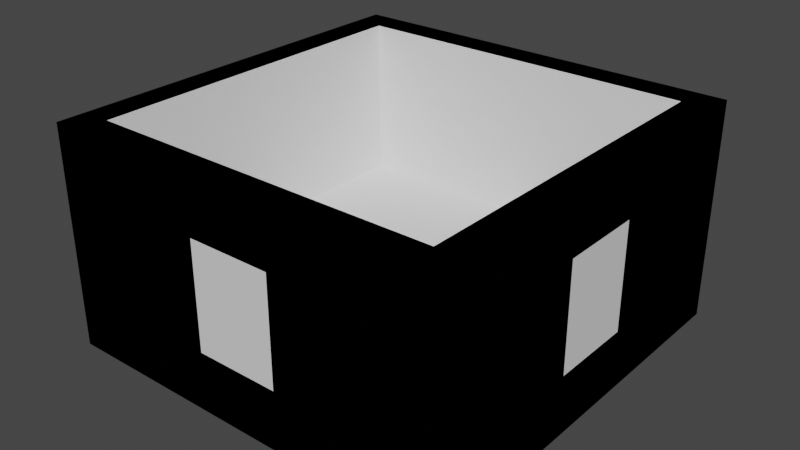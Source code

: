 # Source: dungeonpreset.blend  (saved by Blender 2.92.15; exported with 4.5.12 LTS)
import bpy
from mathutils import Matrix  # noqa: F401  (used for matrix-valued properties, if any)

bpy.ops.wm.read_factory_settings(use_empty=True)
scene = bpy.context.scene
scene.name = 'Scene'

# ---- collections
col_collection = bpy.data.collections.new('Collection'); scene.collection.children.link(col_collection)

# ---- materials (node trees are filled in below, after node groups)
mat_material = bpy.data.materials.new('Material')
mat_material.alpha_threshold = 0.0
mat_material.use_transparent_shadow = False
mat_material.line_color = (0.0, 0.0, 0.0, 1.0)

# ---- material node trees
mat_material.use_nodes = True; mat_material.node_tree.nodes.clear()
_N = mat_material.node_tree.nodes; _L = mat_material.node_tree.links
n0 = _N.new('ShaderNodeOutputMaterial'); n0.name = 'Material Output'; n0.location = (300, 300)
n1 = _N.new('ShaderNodeBsdfPrincipled'); n1.name = 'Principled BSDF'; n1.location = (10, 300)
n1.distribution = 'GGX'
n1.subsurface_method = 'BURLEY'
n1.inputs[2].default_value = 0.4
n1.inputs[3].default_value = 1.45
n1.inputs[27].default_value = (0.0, 0.0, 0.0, 1.0)
n1.inputs[28].default_value = 1.0
_L.new(n1.outputs[0], n0.inputs[0])
n0.is_active_output = True

# ---- world
world_world = bpy.data.worlds.new('World'); scene.world = world_world
world_world.use_nodes = True; world_world.node_tree.nodes.clear()
_N = world_world.node_tree.nodes; _L = world_world.node_tree.links
n0 = _N.new('ShaderNodeOutputWorld'); n0.name = 'World Output'; n0.location = (300, 300)
n1 = _N.new('ShaderNodeBackground'); n1.name = 'Background'; n1.location = (10, 300)
n1.inputs[0].default_value = (0.05088, 0.05088, 0.05088, 1.0)
_L.new(n1.outputs[0], n0.inputs[0])
n0.is_active_output = True
world_world.color = (0.05088, 0.05088, 0.05088)
world_world.use_sun_shadow = False
world_world.sun_shadow_jitter_overblur = 0.0

# ---- meshes
me_cube = bpy.data.meshes.new('Cube')
me_cube.from_pydata([(2.284, 2.283, -1.51), (2.667, 2.667, -2.283), (2.283, -2.285, -1.51), (2.667, -2.667, -2.283), (-2.283, 2.284, -1.51), (-2.667, 2.667, -2.283), (-2.283, -2.284, -1.51), (-2.667, -2.667, -2.283)], [], [(0, 4, 6, 2), (5, 1, 3, 7)])
_uv = me_cube.uv_layers.new(name='UVMap')
_uv.uv.foreach_set('vector', [0.6429, 0.5179, 0.8571, 0.5179, 0.8571, 0.7321, 0.6429, 0.7321, 0.125, 0.5, 0.375, 0.5, 0.375, 0.75, 0.125, 0.75])
me_cube.materials.append(mat_material)
me_cube.use_remesh_preserve_volume = False
me_cube.use_remesh_preserve_attributes = False
me_cube.use_mirror_vertex_groups = False
me_cube.update()
me_cube_001 = bpy.data.meshes.new('Cube.001')
me_cube_001.from_pydata([(2.284, 2.283, -1.51), (2.667, 2.667, -2.283), (2.283, -2.285, -1.51), (2.667, -2.667, -2.283), (2.667, -2.667, -1.51), (2.667, 2.667, -1.51), (2.667, -2.667, 0.5972), (2.667, 2.667, 0.5972), (2.283, -2.285, 0.5972), (2.284, 2.283, 0.5972), (2.285, 0.5518, -1.51), (2.667, 0.5518, -1.51), (2.667, -0.5518, -1.51), (2.285, -0.5518, -1.51), (2.285, 0.5518, -0.1227), (2.667, -0.5518, -0.1227), (2.667, 0.5518, -0.1227), (2.285, -0.5518, -0.1227)], [], [(1, 5, 4, 3), (13, 12, 11, 10), (9, 8, 6, 7), (15, 12, 13, 17), (11, 12, 4, 5), (13, 10, 0, 2), (10, 14, 9, 0), (12, 15, 6, 4), (15, 16, 7, 6), (14, 17, 8, 9), (17, 13, 2, 8), (16, 11, 5, 7), (14, 10, 11, 16), (15, 17, 14, 16)])
_uv = me_cube_001.uv_layers.new(name='UVMap')
_uv.uv.foreach_set('vector', [0.375, 0.5, 0.625, 0.5, 0.625, 0.75, 0.375, 0.75, 0.6429, 0.6988, 0.625, 0.7167, 0.625, 0.5333, 0.6429, 0.5512, 0.6429, 0.5179, 0.6429, 0.7321, 0.625, 0.75, 0.625, 0.5, 0.625, 0.7167, 0.625, 0.7167, 0.6429, 0.6988, 0.6429, 0.6988, 0.625, 0.5333, 0.625, 0.7167, 0.625, 0.75, 0.625, 0.5, 0.6429, 0.6988, 0.6429, 0.5512, 0.6429, 0.5179, 0.6429, 0.7321, 0.6429, 0.5512, 0.6429, 0.5512, 0.6429, 0.5179, 0.6429, 0.5179, 0.625, 0.7167, 0.625, 0.7167, 0.625, 0.75, 0.625, 0.75, 0.625, 0.7167, 0.625, 0.5333, 0.625, 0.5, 0.625, 0.75, 0.6429, 0.5512, 0.6429, 0.6988, 0.6429, 0.7321, 0.6429, 0.5179, 0.6429, 0.6988, 0.6429, 0.6988, 0.6429, 0.7321, 0.6429, 0.7321, 0.625, 0.5333, 0.625, 0.5333, 0.625, 0.5, 0.625, 0.5, 0.6429, 0.5512, 0.6429, 0.5512, 0.625, 0.5333, 0.625, 0.5333, 0.625, 0.7167, 0.6429, 0.6988, 0.6429, 0.5512, 0.625, 0.5333])
me_cube_001.materials.append(mat_material)
me_cube_001.use_remesh_preserve_volume = False
me_cube_001.use_remesh_preserve_attributes = False
me_cube_001.use_mirror_vertex_groups = False
me_cube_001.update()
me_cube_002 = bpy.data.meshes.new('Cube.002')
me_cube_002.from_pydata([(2.284, 2.283, -1.51), (2.667, 2.667, -2.283), (-2.283, 2.284, -1.51), (-2.667, 2.667, -2.283), (2.667, 2.667, -1.51), (-2.667, 2.667, -1.51), (2.667, 2.667, 0.5972), (-2.667, 2.667, 0.5972), (2.284, 2.283, 0.5972), (-2.283, 2.284, 0.5972), (-0.5476, 2.285, -1.51), (-0.5476, 2.667, -1.51), (0.5476, 2.667, -1.51), (0.5476, 2.285, -1.51), (-0.5476, 2.285, -0.1227), (0.5476, 2.285, -0.1227), (-0.5476, 2.667, -0.1227), (0.5476, 2.667, -0.1227)], [], [(3, 5, 4, 1), (9, 8, 6, 7), (11, 12, 4, 5), (13, 10, 2, 0), (10, 14, 9, 2), (15, 13, 0, 8), (17, 16, 7, 6), (14, 15, 8, 9), (16, 11, 5, 7), (12, 17, 6, 4), (13, 12, 11, 10), (15, 17, 12, 13), (17, 15, 14, 16), (10, 11, 16, 14)])
_uv = me_cube_002.uv_layers.new(name='UVMap')
_uv.uv.foreach_set('vector', [0.375, 0.25, 0.625, 0.25, 0.625, 0.5, 0.375, 0.5, 0.8571, 0.5179, 0.6429, 0.5179, 0.625, 0.5, 0.875, 0.5, 0.625, 0.2785, 0.625, 0.4715, 0.625, 0.5, 0.625, 0.25, 0.6713, 0.5179, 0.8287, 0.5179, 0.8571, 0.5179, 0.6429, 0.5179, 0.8287, 0.5179, 0.8287, 0.5179, 0.8571, 0.5179, 0.8571, 0.5179, 0.6713, 0.5179, 0.6713, 0.5179, 0.6429, 0.5179, 0.6429, 0.5179, 0.625, 0.4715, 0.625, 0.2785, 0.625, 0.25, 0.625, 0.5, 0.8287, 0.5179, 0.6713, 0.5179, 0.6429, 0.5179, 0.8571, 0.5179, 0.625, 0.2785, 0.625, 0.2785, 0.625, 0.25, 0.625, 0.25, 0.625, 0.4715, 0.625, 0.4715, 0.625, 0.5, 0.625, 0.5, 0.6713, 0.5179, 0.625, 0.4715, 0.625, 0.2785, 0.8287, 0.5179, 0.6713, 0.5179, 0.625, 0.4715, 0.625, 0.4715, 0.6713, 0.5179, 0.625, 0.4715, 0.6713, 0.5179, 0.8287, 0.5179, 0.625, 0.2785, 0.8287, 0.5179, 0.625, 0.2785, 0.625, 0.2785, 0.8287, 0.5179])
me_cube_002.materials.append(mat_material)
me_cube_002.use_remesh_preserve_volume = False
me_cube_002.use_remesh_preserve_attributes = False
me_cube_002.use_mirror_vertex_groups = False
me_cube_002.update()
me_cube_003 = bpy.data.meshes.new('Cube.003')
me_cube_003.from_pydata([(-2.283, 2.284, -1.51), (-2.667, 2.667, -2.283), (-2.283, -2.284, -1.51), (-2.667, -2.667, -2.283), (-2.667, -2.667, -1.51), (-2.667, 2.667, -1.51), (-2.667, -2.667, 0.5972), (-2.667, 2.667, 0.5972), (-2.283, -2.284, 0.5972), (-2.283, 2.284, 0.5972)], [], [(3, 4, 5, 1), (8, 9, 7, 6), (9, 8, 2, 0), (5, 4, 6, 7)])
_uv = me_cube_003.uv_layers.new(name='UVMap')
_uv.uv.foreach_set('vector', [0.375, 0.0, 0.625, 0.0, 0.625, 0.25, 0.375, 0.25, 0.8571, 0.7321, 0.8571, 0.5179, 0.875, 0.5, 0.875, 0.75, 0.8571, 0.5179, 0.8571, 0.7321, 0.0, 0.0, 0.0, 0.0, 0.625, 0.25, 0.625, 0.0, 0.875, 0.75, 0.875, 0.5])
me_cube_003.materials.append(mat_material)
me_cube_003.use_remesh_preserve_volume = False
me_cube_003.use_remesh_preserve_attributes = False
me_cube_003.use_mirror_vertex_groups = False
me_cube_003.update()
me_cube_005 = bpy.data.meshes.new('Cube.005')
me_cube_005.from_pydata([(2.284, 2.283, -1.51), (2.667, 2.667, -2.283), (2.283, -2.285, -1.51), (2.667, -2.667, -2.283), (2.667, -2.667, -1.51), (2.667, 2.667, -1.51), (2.667, -2.667, 0.5972), (2.667, 2.667, 0.5972), (2.283, -2.285, 0.5972), (2.284, 2.283, 0.5972)], [], [(1, 5, 4, 3), (0, 2, 8, 9), (9, 8, 6, 7), (4, 5, 7, 6)])
_uv = me_cube_005.uv_layers.new(name='UVMap')
_uv.uv.foreach_set('vector', [0.375, 0.5, 0.625, 0.5, 0.625, 0.75, 0.375, 0.75, 0.6429, 0.5179, 0.6429, 0.7321, 0.6429, 0.7321, 0.6429, 0.5179, 0.6429, 0.5179, 0.6429, 0.7321, 0.625, 0.75, 0.625, 0.5, 0.625, 0.75, 0.625, 0.5, 0.625, 0.5, 0.625, 0.75])
me_cube_005.materials.append(mat_material)
me_cube_005.use_remesh_preserve_volume = False
me_cube_005.use_remesh_preserve_attributes = False
me_cube_005.use_mirror_vertex_groups = False
me_cube_005.update()
me_cube_006 = bpy.data.meshes.new('Cube.006')
me_cube_006.from_pydata([(2.283, -2.285, -1.51), (2.667, -2.667, -2.283), (-2.283, -2.284, -1.51), (-2.667, -2.667, -2.283), (2.667, -2.667, -1.51), (-2.667, -2.667, -1.51), (2.667, -2.667, 0.5972), (-2.667, -2.667, 0.5972), (2.283, -2.285, 0.5972), (-2.283, -2.284, 0.5972), (0.5476, -2.285, -1.51), (0.5476, -2.667, -1.51), (-0.5476, -2.667, -1.51), (-0.5476, -2.285, -1.51), (-0.5476, -2.667, -0.1227), (0.5476, -2.667, -0.1227), (0.5476, -2.285, -0.1227), (-0.5476, -2.285, -0.1227)], [], [(1, 4, 5, 3), (8, 9, 7, 6), (11, 12, 5, 4), (13, 10, 0, 2), (12, 14, 7, 5), (15, 11, 4, 6), (14, 15, 6, 7), (16, 17, 9, 8), (10, 16, 8, 0), (17, 13, 2, 9), (15, 16, 10, 11), (14, 17, 16, 15), (12, 13, 17, 14), (13, 12, 11, 10)])
_uv = me_cube_006.uv_layers.new(name='UVMap')
_uv.uv.foreach_set('vector', [0.375, 0.75, 0.625, 0.75, 0.625, 1.0, 0.375, 1.0, 0.6429, 0.7321, 0.8571, 0.7321, 0.875, 0.75, 0.625, 0.75, 0.625, 0.77, 0.625, 0.98, 0.625, 1.0, 0.625, 0.75, 0.8372, 0.7321, 0.6628, 0.7321, 0.6429, 0.7321, 0.8571, 0.7321, 0.625, 0.98, 0.625, 0.98, 0.625, 1.0, 0.625, 1.0, 0.625, 0.77, 0.625, 0.77, 0.625, 0.75, 0.625, 0.75, 0.625, 0.98, 0.625, 0.77, 0.625, 0.75, 0.625, 1.0, 0.6628, 0.7321, 0.8372, 0.7321, 0.8571, 0.7321, 0.6429, 0.7321, 0.6628, 0.7321, 0.6628, 0.7321, 0.6429, 0.7321, 0.6429, 0.7321, 0.8372, 0.7321, 0.8372, 0.7321, 0.8571, 0.7321, 0.8571, 0.7321, 0.625, 0.77, 0.6628, 0.7321, 0.6628, 0.7321, 0.625, 0.77, 0.625, 0.98, 0.8372, 0.7321, 0.6628, 0.7321, 0.625, 0.77, 0.625, 0.98, 0.8372, 0.7321, 0.8372, 0.7321, 0.625, 0.98, 0.8372, 0.7321, 0.625, 0.98, 0.625, 0.77, 0.6628, 0.7321])
me_cube_006.materials.append(mat_material)
me_cube_006.use_remesh_preserve_volume = False
me_cube_006.use_remesh_preserve_attributes = False
me_cube_006.use_mirror_vertex_groups = False
me_cube_006.update()
me_cube_007 = bpy.data.meshes.new('Cube.007')
me_cube_007.from_pydata([(-2.283, 2.284, -1.51), (-2.667, 2.667, -2.283), (-2.667, 2.667, -1.51), (-2.667, 2.667, 0.5972), (-2.283, 2.284, 0.5972), (-2.667, 2.285, -2.283), (-2.667, 2.285, -1.51), (-2.283, 2.284, -1.51), (-2.667, 2.285, 0.5972), (-2.283, 2.284, 0.5972), (-2.283, -2.284, -1.51), (-2.667, -2.667, -2.283), (-2.667, -2.667, -1.51), (-2.667, -2.667, 0.5972), (-2.283, -2.284, 0.5972), (-2.667, -2.28, -2.283), (-2.667, -2.28, -1.51), (-2.283, -2.284, -1.51), (-2.667, -2.28, 0.5972), (-2.283, -2.284, 0.5972)], [], [(5, 6, 2, 1), (9, 4, 3, 8), (7, 0, 4, 9), (2, 6, 8, 3), (9, 8, 6, 7), (16, 12, 13, 18), (10, 17, 19, 14), (14, 19, 18, 13), (11, 12, 16, 15), (19, 17, 16, 18), (6, 16, 17, 7)])
_uv = me_cube_007.uv_layers.new(name='UVMap')
_uv.uv.foreach_set('vector', [0.375, 0.125, 0.625, 0.125, 0.625, 0.25, 0.375, 0.25, 0.8571, 0.625, 0.8571, 0.5179, 0.875, 0.5, 0.875, 0.625, 0.8571, 0.625, 0.8571, 0.5179, 0.8571, 0.5179, 0.8571, 0.625, 0.625, 0.25, 0.625, 0.125, 0.625, 0.125, 0.625, 0.25, 0.8571, 0.625, 0.875, 0.625, 0.625, 0.125, 0.8571, 0.625, 0.625, 0.125, 0.625, 0.0, 0.625, 0.0, 0.625, 0.125, 0.8571, 0.7321, 0.8571, 0.625, 0.8571, 0.625, 0.8571, 0.7321, 0.8571, 0.7321, 0.8571, 0.625, 0.875, 0.625, 0.875, 0.75, 0.375, 0.0, 0.625, 0.0, 0.625, 0.125, 0.375, 0.125, 0.8571, 0.625, 0.8571, 0.625, 0.625, 0.125, 0.875, 0.625, 0.625, 0.125, 0.625, 0.125, 0.8571, 0.625, 0.8571, 0.625])
me_cube_007.materials.append(mat_material)
me_cube_007.use_remesh_preserve_volume = False
me_cube_007.use_remesh_preserve_attributes = False
me_cube_007.use_mirror_vertex_groups = False
me_cube_007.update()
me_cube_008 = bpy.data.meshes.new('Cube.008')
me_cube_008.from_pydata([(2.284, 2.283, -1.51), (2.667, 2.667, -2.283), (-2.283, 2.284, -1.51), (-2.667, 2.667, -2.283), (2.667, 2.667, -1.51), (-2.667, 2.667, -1.51), (2.667, 2.667, 0.5972), (-2.667, 2.667, 0.5972), (2.284, 2.283, 0.5972), (-2.283, 2.284, 0.5972)], [], [(3, 5, 4, 1), (2, 0, 8, 9), (9, 8, 6, 7), (4, 5, 7, 6)])
_uv = me_cube_008.uv_layers.new(name='UVMap')
_uv.uv.foreach_set('vector', [0.375, 0.25, 0.625, 0.25, 0.625, 0.5, 0.375, 0.5, 0.8571, 0.5179, 0.6429, 0.5179, 0.6429, 0.5179, 0.8571, 0.5179, 0.8571, 0.5179, 0.6429, 0.5179, 0.625, 0.5, 0.875, 0.5, 0.625, 0.5, 0.625, 0.25, 0.625, 0.25, 0.625, 0.5])
me_cube_008.materials.append(mat_material)
me_cube_008.use_remesh_preserve_volume = False
me_cube_008.use_remesh_preserve_attributes = False
me_cube_008.use_mirror_vertex_groups = False
me_cube_008.update()
me_cube_009 = bpy.data.meshes.new('Cube.009')
me_cube_009.from_pydata([(2.283, -2.285, -1.51), (2.667, -2.667, -2.283), (-2.283, -2.284, -1.51), (-2.667, -2.667, -2.283), (2.667, -2.667, -1.51), (-2.667, -2.667, -1.51), (2.667, -2.667, 0.5972), (-2.667, -2.667, 0.5972), (2.283, -2.285, 0.5972), (-2.283, -2.284, 0.5972)], [], [(1, 4, 5, 3), (8, 9, 7, 6), (5, 4, 6, 7), (9, 8, 0, 2)])
_uv = me_cube_009.uv_layers.new(name='UVMap')
_uv.uv.foreach_set('vector', [0.375, 0.75, 0.625, 0.75, 0.625, 1.0, 0.375, 1.0, 0.6429, 0.7321, 0.8571, 0.7321, 0.875, 0.75, 0.625, 0.75, 0.625, 1.0, 0.625, 0.75, 0.625, 0.75, 0.875, 0.75, 0.8571, 0.7321, 0.6429, 0.7321, 0.0, 0.0, 0.0, 0.0])
me_cube_009.materials.append(mat_material)
me_cube_009.use_remesh_preserve_volume = False
me_cube_009.use_remesh_preserve_attributes = False
me_cube_009.use_mirror_vertex_groups = False
me_cube_009.update()
me_cube_010 = bpy.data.meshes.new('Cube.010')
me_cube_010.from_pydata([(2.283, -2.285, -1.51), (2.667, -2.667, 0.5972), (2.283, -2.285, 0.5972), (2.281, -2.667, -1.51), (2.281, -2.667, 0.5972), (-2.283, -2.284, -1.51), (-2.667, -2.667, 0.5972), (-2.283, -2.284, 0.5972), (-2.279, -2.667, -1.51), (-2.279, -2.667, 0.5972)], [], [(2, 4, 1), (2, 0, 3, 4), (7, 6, 9), (5, 7, 9, 8), (3, 0, 5, 8)])
_uv = me_cube_010.uv_layers.new(name='UVMap')
_uv.uv.foreach_set('vector', [0.75, 0.7321, 0.75, 0.75, 0.625, 0.75, 0.75, 0.7321, 0.0, 0.0, 0.625, 0.875, 0.75, 0.75, 0.8571, 0.7321, 0.875, 0.75, 0.75, 0.75, 0.0, 0.0, 0.8571, 0.7321, 0.75, 0.75, 0.625, 0.875, 0.625, 0.875, 0.0, 0.0, 0.0, 0.0, 0.625, 0.875])
me_cube_010.materials.append(mat_material)
me_cube_010.use_remesh_preserve_volume = False
me_cube_010.use_remesh_preserve_attributes = False
me_cube_010.use_mirror_vertex_groups = False
me_cube_010.update()
me_cube_011 = bpy.data.meshes.new('Cube.011')
me_cube_011.from_pydata([(2.283, -2.285, -1.51), (2.667, -2.667, 0.5972), (2.283, -2.285, 0.5972), (2.667, -2.285, -1.51), (2.667, -2.285, 0.5972), (2.284, 2.283, -1.51), (2.667, 2.667, 0.5972), (2.284, 2.283, 0.5972), (2.667, 2.282, -1.51), (2.667, 2.282, 0.5972)], [], [(2, 1, 4), (2, 4, 3, 0), (7, 9, 6), (7, 5, 8, 9), (3, 8, 5, 0)])
_uv = me_cube_011.uv_layers.new(name='UVMap')
_uv.uv.foreach_set('vector', [0.6429, 0.7321, 0.625, 0.75, 0.625, 0.625, 0.6429, 0.7321, 0.625, 0.625, 0.625, 0.625, 0.0, 0.0, 0.6429, 0.625, 0.625, 0.625, 0.625, 0.5, 0.6429, 0.625, 0.0, 0.0, 0.625, 0.625, 0.625, 0.625, 0.625, 0.625, 0.625, 0.625, 0.0, 0.0, 0.0, 0.0])
me_cube_011.materials.append(mat_material)
me_cube_011.use_remesh_preserve_volume = False
me_cube_011.use_remesh_preserve_attributes = False
me_cube_011.use_mirror_vertex_groups = False
me_cube_011.update()
me_cube_014 = bpy.data.meshes.new('Cube.014')
me_cube_014.from_pydata([(-2.283, 2.284, -1.51), (-2.667, 2.667, -2.283), (-2.283, -2.284, -1.51), (-2.667, -2.667, -2.283), (-2.667, -2.667, -1.51), (-2.667, 2.667, -1.51), (-2.667, -2.667, 0.5972), (-2.667, 2.667, 0.5972), (-2.283, -2.284, 0.5972), (-2.283, 2.284, 0.5972), (-2.285, -0.5518, -1.51), (-2.667, -0.5518, -1.51), (-2.667, 0.5518, -1.51), (-2.285, 0.5518, -1.51), (-2.285, 0.5518, -0.1227), (-2.667, -0.5518, -0.1227), (-2.667, 0.5518, -0.1227), (-2.285, -0.5518, -0.1227)], [], [(3, 4, 5, 1), (16, 14, 17, 15), (8, 9, 7, 6), (11, 15, 17, 10), (11, 12, 5, 4), (13, 10, 2, 0), (14, 13, 0, 9), (15, 11, 4, 6), (16, 15, 6, 7), (17, 14, 9, 8), (12, 16, 7, 5), (10, 17, 8, 2), (13, 14, 16, 12), (13, 12, 11, 10)])
_uv = me_cube_014.uv_layers.new(name='UVMap')
_uv.uv.foreach_set('vector', [0.375, 0.0, 0.625, 0.0, 0.625, 0.25, 0.375, 0.25, 0.625, 0.2192, 0.8571, 0.5487, 0.8571, 0.7013, 0.625, 0.03083, 0.8571, 0.7321, 0.8571, 0.5179, 0.875, 0.5, 0.875, 0.75, 0.625, 0.03083, 0.625, 0.03083, 0.8571, 0.7013, 0.8571, 0.7013, 0.625, 0.03083, 0.625, 0.2192, 0.625, 0.25, 0.625, 0.0, 0.8571, 0.5487, 0.8571, 0.7013, 0.8571, 0.7321, 0.8571, 0.5179, 0.8571, 0.5487, 0.8571, 0.5487, 0.8571, 0.5179, 0.8571, 0.5179, 0.625, 0.03083, 0.625, 0.03083, 0.625, 0.0, 0.625, 0.0, 0.625, 0.2192, 0.625, 0.03083, 0.625, 0.0, 0.625, 0.25, 0.8571, 0.7013, 0.8571, 0.5487, 0.8571, 0.5179, 0.8571, 0.7321, 0.625, 0.2192, 0.625, 0.2192, 0.625, 0.25, 0.625, 0.25, 0.8571, 0.7013, 0.8571, 0.7013, 0.8571, 0.7321, 0.8571, 0.7321, 0.8571, 0.5487, 0.8571, 0.5487, 0.625, 0.2192, 0.625, 0.2192, 0.8571, 0.5487, 0.625, 0.2192, 0.625, 0.03083, 0.8571, 0.7013])
me_cube_014.materials.append(mat_material)
me_cube_014.use_remesh_preserve_volume = False
me_cube_014.use_remesh_preserve_attributes = False
me_cube_014.use_mirror_vertex_groups = False
me_cube_014.update()
me_cube_015 = bpy.data.meshes.new('Cube.015')
me_cube_015.from_pydata([(2.284, 2.283, -1.51), (2.667, 2.667, -2.283), (2.667, 2.667, -1.51), (2.667, 2.667, 0.5972), (2.284, 2.283, 0.5972), (2.283, 2.667, -2.283), (2.283, 2.667, -1.51), (2.283, 2.667, 0.5972), (-2.283, 2.284, -1.51), (-2.667, 2.667, -2.283), (-2.667, 2.667, -1.51), (-2.667, 2.667, 0.5972), (-2.283, 2.284, 0.5972), (-2.275, 2.667, -2.283), (-2.275, 2.667, -1.51), (-2.275, 2.667, 0.5972)], [], [(5, 6, 2, 1), (4, 3, 7), (2, 6, 7, 3), (4, 7, 6, 0), (14, 10, 11, 15), (12, 15, 11), (9, 10, 14, 13), (8, 14, 15, 12), (6, 14, 8, 0)])
_uv = me_cube_015.uv_layers.new(name='UVMap')
_uv.uv.foreach_set('vector', [0.375, 0.375, 0.625, 0.375, 0.625, 0.5, 0.375, 0.5, 0.6429, 0.5179, 0.625, 0.5, 0.75, 0.5, 0.625, 0.5, 0.625, 0.375, 0.625, 0.375, 0.625, 0.5, 0.6429, 0.5179, 0.75, 0.5, 0.625, 0.375, 0.0, 0.0, 0.625, 0.375, 0.625, 0.25, 0.625, 0.25, 0.625, 0.375, 0.75, 0.5179, 0.75, 0.5, 0.875, 0.5, 0.375, 0.25, 0.625, 0.25, 0.625, 0.375, 0.375, 0.375, 0.0, 0.0, 0.625, 0.375, 0.625, 0.375, 0.75, 0.5179, 0.625, 0.375, 0.625, 0.375, 0.0, 0.0, 0.0, 0.0])
me_cube_015.materials.append(mat_material)
me_cube_015.use_remesh_preserve_volume = False
me_cube_015.use_remesh_preserve_attributes = False
me_cube_015.use_mirror_vertex_groups = False
me_cube_015.update()

# ---- objects
ob_cube = bpy.data.objects.new('Cube', me_cube)
ob_eastwalldoorway = bpy.data.objects.new('EastwallDoorway', me_cube_001)
ob_northwalldoorway = bpy.data.objects.new('NorthWallDoorway', me_cube_002)
ob_westwall = bpy.data.objects.new('WestWall', me_cube_003)
ob_eastwall = bpy.data.objects.new('EastWall', me_cube_005)
ob_southwaldoorway = bpy.data.objects.new('SouthWalDoorway', me_cube_006)
ob_westwallplug = bpy.data.objects.new('WestWallPlug', me_cube_007)
ob_northwall = bpy.data.objects.new('Northwall', me_cube_008)
ob_southwall = bpy.data.objects.new('SouthWall', me_cube_009)
ob_southwallplug = bpy.data.objects.new('SouthWallplug', me_cube_010)
ob_eastwallplug = bpy.data.objects.new('EastWallPlug', me_cube_011)
ob_westwalldoorway = bpy.data.objects.new('WestWallDoorway', me_cube_014)
ob_northwallplug = bpy.data.objects.new('NorthwallPlug', me_cube_015)

# ---- transforms, parenting, visibility, modifiers, constraints
ob_cube.location = (0.0, 0.0, 0.0)
ob_cube.lock_rotations_4d = False
ob_cube.empty_display_type = 'ARROWS'
ob_cube.lineart.crease_threshold = 0.0
ob_eastwalldoorway.location = (0.0, 0.0, 0.0)
ob_eastwalldoorway.lock_rotations_4d = False
ob_eastwalldoorway.empty_display_type = 'ARROWS'
ob_eastwalldoorway.lineart.crease_threshold = 0.0
ob_northwalldoorway.location = (0.0, 0.0, 0.0)
ob_northwalldoorway.lock_rotations_4d = False
ob_northwalldoorway.empty_display_type = 'ARROWS'
ob_northwalldoorway.lineart.crease_threshold = 0.0
ob_westwall.location = (0.0, 0.0, 0.0)
ob_westwall.lock_rotations_4d = False
ob_westwall.empty_display_type = 'ARROWS'
ob_westwall.lineart.crease_threshold = 0.0
ob_eastwall.location = (0.0, 0.0, 0.0)
ob_eastwall.lock_rotations_4d = False
ob_eastwall.empty_display_type = 'ARROWS'
ob_eastwall.lineart.crease_threshold = 0.0
ob_southwaldoorway.location = (0.0, 0.0, 0.0)
ob_southwaldoorway.lock_rotations_4d = False
ob_southwaldoorway.empty_display_type = 'ARROWS'
ob_southwaldoorway.lineart.crease_threshold = 0.0
ob_westwallplug.location = (0.0, 0.0, 0.0)
ob_westwallplug.lock_rotations_4d = False
ob_westwallplug.empty_display_type = 'ARROWS'
ob_westwallplug.lineart.crease_threshold = 0.0
ob_northwall.location = (0.0, 0.0, 0.0)
ob_northwall.lock_rotations_4d = False
ob_northwall.empty_display_type = 'ARROWS'
ob_northwall.lineart.crease_threshold = 0.0
ob_southwall.location = (0.0, 0.0, 0.0)
ob_southwall.lock_rotations_4d = False
ob_southwall.empty_display_type = 'ARROWS'
ob_southwall.lineart.crease_threshold = 0.0
ob_southwallplug.location = (0.0, 0.0, 0.0)
ob_southwallplug.lock_rotations_4d = False
ob_southwallplug.empty_display_type = 'ARROWS'
ob_southwallplug.lineart.crease_threshold = 0.0
ob_eastwallplug.location = (0.0, 0.0, 0.0)
ob_eastwallplug.lock_rotations_4d = False
ob_eastwallplug.empty_display_type = 'ARROWS'
ob_eastwallplug.lineart.crease_threshold = 0.0
ob_westwalldoorway.location = (0.0, 0.0, 0.0)
ob_westwalldoorway.lock_rotations_4d = False
ob_westwalldoorway.empty_display_type = 'ARROWS'
ob_westwalldoorway.lineart.crease_threshold = 0.0
ob_northwallplug.location = (0.0, 0.0, 0.0)
ob_northwallplug.lock_rotations_4d = False
ob_northwallplug.empty_display_type = 'ARROWS'
ob_northwallplug.lineart.crease_threshold = 0.0

# ---- collection membership
col_collection.objects.link(ob_cube)
col_collection.objects.link(ob_eastwalldoorway)
col_collection.objects.link(ob_northwalldoorway)
col_collection.objects.link(ob_westwall)
col_collection.objects.link(ob_eastwall)
col_collection.objects.link(ob_southwaldoorway)
col_collection.objects.link(ob_westwallplug)
col_collection.objects.link(ob_northwall)
col_collection.objects.link(ob_southwall)
col_collection.objects.link(ob_southwallplug)
col_collection.objects.link(ob_eastwallplug)
col_collection.objects.link(ob_westwalldoorway)
col_collection.objects.link(ob_northwallplug)

# ---- scene / render settings (as saved in the file)
scene.frame_start = 1; scene.frame_end = 250; scene.frame_set(4)
scene.render.engine = 'BLENDER_EEVEE_NEXT'
scene.cycles.use_denoising = False
scene.cycles.samples = 128
scene.cycles.sampling_pattern = 'TABULATED_SOBOL'
scene.cycles.use_adaptive_sampling = False
scene.cycles.use_light_tree = False
scene.view_settings.view_transform = 'Filmic'
bpy.context.view_layer.update()

# ---- added for rendering (the .blend has no active camera and no usable light): camera, sun
cam_auto = bpy.data.cameras.new('AutoCamera')
cam_auto.lens = 50.0
cam_auto.sensor_width = 36.0
cam_auto.clip_end = 1000.0
ob_auto_camera = bpy.data.objects.new('AutoCamera', cam_auto)
scene.collection.objects.link(ob_auto_camera)
ob_auto_camera.location = (7.46985, -8.96382, 5.13308)
ob_auto_camera.rotation_euler = (1.09748, -7.21219e-08, 0.694738)
scene.camera = ob_auto_camera
light_auto_sun = bpy.data.lights.new('AutoSun', 'SUN')
light_auto_sun.energy = 3.0
light_auto_sun.angle = 0.0523599
ob_auto_sun = bpy.data.objects.new('AutoSun', light_auto_sun)
scene.collection.objects.link(ob_auto_sun)
ob_auto_sun.rotation_euler = (0.872665, 0.174533, 0.523599)
bpy.context.view_layer.update()
